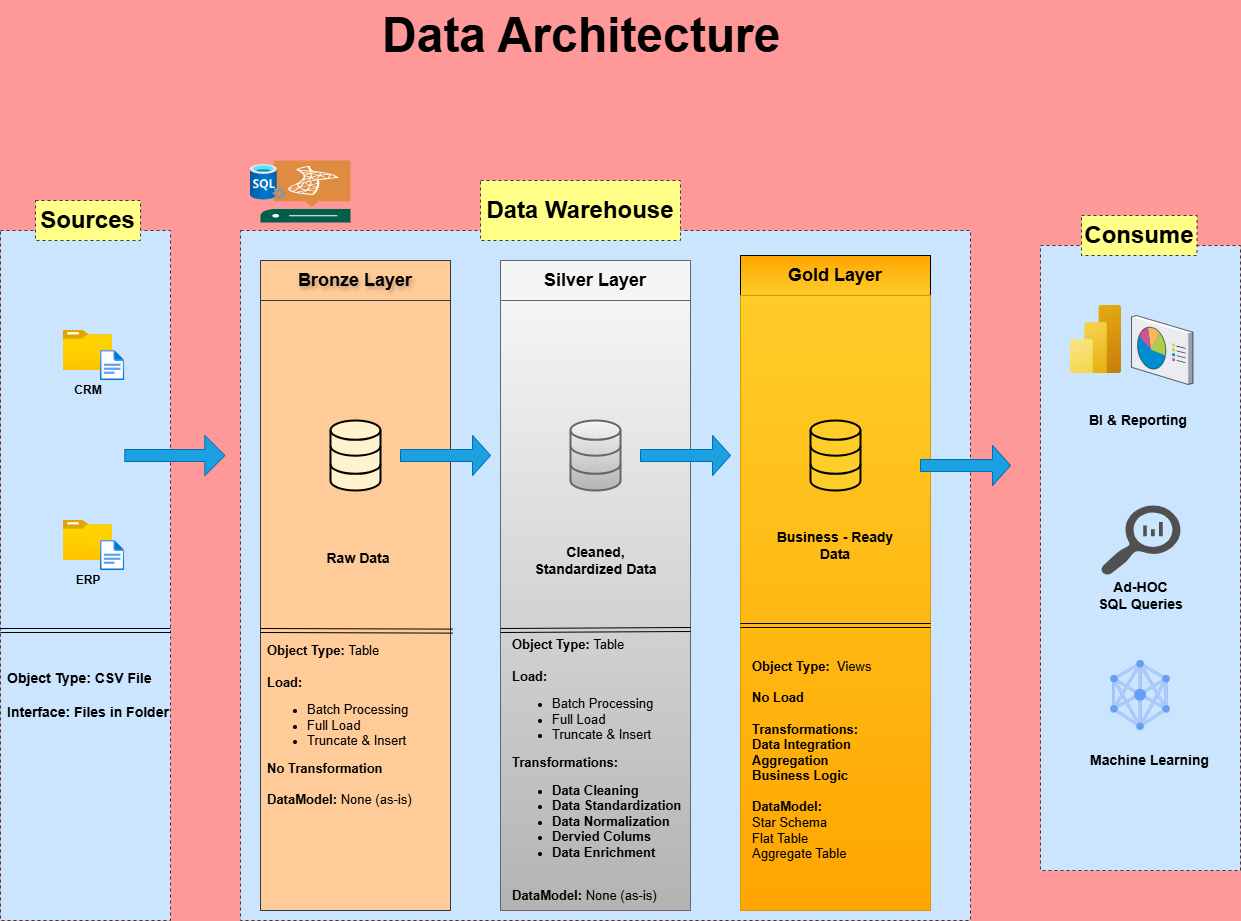

The diagram above was exported from draw.io. Its source (the exported page's mxGraphModel, read from the mxfile embedded in the PNG):
<mxGraphModel dx="2292" dy="1716" grid="0" gridSize="10" guides="1" tooltips="1" connect="1" arrows="1" fold="1" page="0" pageScale="1" pageWidth="827" pageHeight="1169" background="#FF9999" math="0" shadow="0" adaptiveColors="simple">
  <root>
    <mxCell id="0" />
    <mxCell id="1" parent="0" />
    <mxCell id="1GYG8D5FgDQ7bZXCQsa2-1" parent="1" style="rounded=0;whiteSpace=wrap;html=1;dashed=1;fillColor=#cce5ff;strokeColor=#36393d;" value="" vertex="1">
      <mxGeometry height="690" width="170" x="-130" y="80" as="geometry" />
    </mxCell>
    <mxCell id="1GYG8D5FgDQ7bZXCQsa2-2" parent="1" style="rounded=0;whiteSpace=wrap;html=1;fillColor=#ffff88;fontSize=24;dashed=1;strokeColor=#36393d;" value="&lt;b&gt;Sources&lt;/b&gt;" vertex="1">
      <mxGeometry height="40" width="105" x="-95" y="50" as="geometry" />
    </mxCell>
    <mxCell id="1GYG8D5FgDQ7bZXCQsa2-5" parent="1" style="rounded=0;whiteSpace=wrap;html=1;dashed=1;strokeColor=#36393d;fillColor=#cce5ff;" value="" vertex="1">
      <mxGeometry height="690" width="730" x="110" y="80" as="geometry" />
    </mxCell>
    <mxCell id="1GYG8D5FgDQ7bZXCQsa2-6" parent="1" style="rounded=0;whiteSpace=wrap;html=1;fillColor=#ffff88;fontSize=24;dashed=1;strokeColor=#36393d;" value="&lt;b&gt;Data Warehouse&lt;/b&gt;" vertex="1">
      <mxGeometry height="60" width="200" x="350" y="30" as="geometry" />
    </mxCell>
    <mxCell id="1GYG8D5FgDQ7bZXCQsa2-7" parent="1" style="rounded=0;whiteSpace=wrap;html=1;dashed=1;strokeColor=#36393d;fillColor=#cce5ff;" value="" vertex="1">
      <mxGeometry height="625" width="200" x="910" y="95" as="geometry" />
    </mxCell>
    <mxCell id="1GYG8D5FgDQ7bZXCQsa2-8" parent="1" style="rounded=0;whiteSpace=wrap;html=1;fillColor=#ffff88;fontSize=24;dashed=1;strokeColor=#36393d;" value="&lt;b&gt;Consume&lt;/b&gt;" vertex="1">
      <mxGeometry height="40" width="115.5" x="951" y="65" as="geometry" />
    </mxCell>
    <mxCell id="1GYG8D5FgDQ7bZXCQsa2-9" parent="1" style="rounded=0;whiteSpace=wrap;html=1;fillColor=#ffcc99;strokeColor=#36393d;gradientDirection=north;fillStyle=auto;textShadow=1;" value="&lt;b&gt;&lt;font style=&quot;font-size: 18px;&quot;&gt;Bronze&amp;nbsp;Layer&lt;/font&gt;&lt;/b&gt;" vertex="1">
      <mxGeometry height="40" width="190" x="130" y="110" as="geometry" />
    </mxCell>
    <mxCell id="1GYG8D5FgDQ7bZXCQsa2-10" parent="1" style="rounded=0;whiteSpace=wrap;html=1;fillColor=#f5f5f5;strokeColor=#666666;gradientColor=none;gradientDirection=radial;" value="&lt;b&gt;&lt;font style=&quot;font-size: 18px;&quot;&gt;Silver&amp;nbsp;&lt;span style=&quot;background-color: transparent;&quot;&gt;Layer&lt;/span&gt;&lt;/font&gt;&lt;/b&gt;" vertex="1">
      <mxGeometry height="40" width="190" x="370" y="110" as="geometry" />
    </mxCell>
    <mxCell id="1GYG8D5FgDQ7bZXCQsa2-11" parent="1" style="rounded=0;whiteSpace=wrap;html=1;fillColor=#ffcd28;strokeColor=light-dark(#000000,#996500);gradientColor=#ffa500;gradientDirection=north;" value="&lt;b&gt;&lt;font style=&quot;font-size: 18px;&quot;&gt;Gold&amp;nbsp;&lt;span style=&quot;background-color: transparent;&quot;&gt;Layer&lt;/span&gt;&lt;/font&gt;&lt;/b&gt;" vertex="1">
      <mxGeometry height="40" width="190" x="610" y="105" as="geometry" />
    </mxCell>
    <mxCell id="1GYG8D5FgDQ7bZXCQsa2-12" parent="1" style="rounded=0;whiteSpace=wrap;html=1;fillColor=#ffcc99;strokeColor=#36393d;" value="" vertex="1">
      <mxGeometry height="610" width="190" x="130" y="150" as="geometry" />
    </mxCell>
    <mxCell id="1GYG8D5FgDQ7bZXCQsa2-13" parent="1" style="rounded=0;whiteSpace=wrap;html=1;fillColor=#f5f5f5;gradientColor=#b3b3b3;strokeColor=#666666;" value="" vertex="1">
      <mxGeometry height="610" width="190" x="370" y="150" as="geometry" />
    </mxCell>
    <mxCell id="1GYG8D5FgDQ7bZXCQsa2-14" parent="1" style="rounded=0;whiteSpace=wrap;html=1;fillColor=#ffcd28;gradientColor=#ffa500;strokeColor=#d79b00;" value="" vertex="1">
      <mxGeometry height="615" width="190" x="610" y="145" as="geometry" />
    </mxCell>
    <mxCell id="1GYG8D5FgDQ7bZXCQsa2-15" parent="1" style="image;aspect=fixed;html=1;points=[];align=center;fontSize=12;image=img/lib/azure2/general/Folder_Blank.svg;" value="" vertex="1">
      <mxGeometry height="40" width="49.29" x="-67.14" y="180" as="geometry" />
    </mxCell>
    <mxCell id="1GYG8D5FgDQ7bZXCQsa2-16" parent="1" style="image;aspect=fixed;html=1;points=[];align=center;fontSize=12;image=img/lib/azure2/general/File.svg;" value="" vertex="1">
      <mxGeometry height="30" width="24.35" x="-29.999999999999986" y="200" as="geometry" />
    </mxCell>
    <mxCell id="1GYG8D5FgDQ7bZXCQsa2-18" parent="1" style="rounded=0;whiteSpace=wrap;html=1;strokeColor=none;fillColor=none;" value="&lt;b&gt;CRM&lt;/b&gt;" vertex="1">
      <mxGeometry height="20" width="50" x="-67.14" y="230" as="geometry" />
    </mxCell>
    <mxCell id="1GYG8D5FgDQ7bZXCQsa2-21" parent="1" style="image;aspect=fixed;html=1;points=[];align=center;fontSize=12;image=img/lib/azure2/general/Folder_Blank.svg;" value="" vertex="1">
      <mxGeometry height="40" width="49.29" x="-67.14" y="370" as="geometry" />
    </mxCell>
    <mxCell id="1GYG8D5FgDQ7bZXCQsa2-22" parent="1" style="image;aspect=fixed;html=1;points=[];align=center;fontSize=12;image=img/lib/azure2/general/File.svg;" value="" vertex="1">
      <mxGeometry height="30" width="24.35" x="-29.999999999999986" y="390" as="geometry" />
    </mxCell>
    <mxCell id="1GYG8D5FgDQ7bZXCQsa2-23" parent="1" style="rounded=0;whiteSpace=wrap;html=1;strokeColor=none;fillColor=none;" value="&lt;b&gt;ERP&lt;/b&gt;" vertex="1">
      <mxGeometry height="20" width="50" x="-67.14" y="420" as="geometry" />
    </mxCell>
    <mxCell id="1GYG8D5FgDQ7bZXCQsa2-31" edge="1" parent="1" style="shape=link;html=1;rounded=0;" value="">
      <mxGeometry relative="1" width="100" as="geometry">
        <mxPoint x="-130" y="480" as="sourcePoint" />
        <mxPoint x="40" y="480" as="targetPoint" />
      </mxGeometry>
    </mxCell>
    <mxCell id="1GYG8D5FgDQ7bZXCQsa2-32" parent="1" style="text;html=1;whiteSpace=wrap;strokeColor=none;fillColor=none;align=center;verticalAlign=middle;rounded=0;" value="&lt;div style=&quot;text-align: justify;&quot;&gt;&lt;b style=&quot;font-size: 14px; background-color: transparent; color: light-dark(rgb(0, 0, 0), rgb(255, 255, 255));&quot;&gt;Object Type: CSV File&lt;/b&gt;&lt;/div&gt;&lt;div style=&quot;text-align: justify;&quot;&gt;&lt;font style=&quot;font-size: 14px;&quot;&gt;&lt;b&gt;&lt;br&gt;&lt;/b&gt;&lt;/font&gt;&lt;/div&gt;&lt;div style=&quot;text-align: justify;&quot;&gt;&lt;font style=&quot;font-size: 14px;&quot;&gt;&lt;b&gt;Interface: Files in Folder&lt;/b&gt;&lt;/font&gt;&lt;/div&gt;" vertex="1">
      <mxGeometry height="130" width="170" x="-127.14" y="480" as="geometry" />
    </mxCell>
    <mxCell id="1GYG8D5FgDQ7bZXCQsa2-37" parent="1" style="html=1;verticalLabelPosition=bottom;align=center;labelBackgroundColor=#ffffff;verticalAlign=top;strokeWidth=2;strokeColor=light-dark(#000000,#FFB366);shadow=0;dashed=0;shape=mxgraph.ios7.icons.data;fillColor=light-dark(#FFF2CC,#FFE599);" value="" vertex="1">
      <mxGeometry height="70" width="50" x="200" y="270" as="geometry" />
    </mxCell>
    <mxCell id="1GYG8D5FgDQ7bZXCQsa2-38" parent="1" style="html=1;verticalLabelPosition=bottom;align=center;labelBackgroundColor=#ffffff;verticalAlign=top;strokeWidth=2;strokeColor=#666666;shadow=0;dashed=0;shape=mxgraph.ios7.icons.data;fillColor=#f5f5f5;gradientColor=#b3b3b3;" value="" vertex="1">
      <mxGeometry height="70" width="50" x="440" y="270" as="geometry" />
    </mxCell>
    <mxCell id="1GYG8D5FgDQ7bZXCQsa2-39" parent="1" style="html=1;verticalLabelPosition=bottom;align=center;labelBackgroundColor=#ffffff;verticalAlign=top;strokeWidth=2;strokeColor=default;shadow=0;dashed=0;shape=mxgraph.ios7.icons.data;fillColor=#ffcd28;gradientColor=none;" value="" vertex="1">
      <mxGeometry height="70" width="50" x="680" y="270" as="geometry" />
    </mxCell>
    <mxCell id="1GYG8D5FgDQ7bZXCQsa2-40" parent="1" style="shape=singleArrow;whiteSpace=wrap;html=1;fillColor=#1ba1e2;fontColor=#ffffff;strokeColor=#006EAF;" value="" vertex="1">
      <mxGeometry height="40" width="100" x="-5.65" y="285" as="geometry" />
    </mxCell>
    <mxCell id="1GYG8D5FgDQ7bZXCQsa2-41" parent="1" style="shape=singleArrow;whiteSpace=wrap;html=1;fillColor=#1ba1e2;fontColor=#ffffff;strokeColor=#006EAF;" value="" vertex="1">
      <mxGeometry height="40" width="90" x="270" y="285" as="geometry" />
    </mxCell>
    <mxCell id="1GYG8D5FgDQ7bZXCQsa2-42" parent="1" style="shape=singleArrow;whiteSpace=wrap;html=1;fillColor=#1ba1e2;fontColor=#ffffff;strokeColor=#006EAF;" value="" vertex="1">
      <mxGeometry height="40" width="90" x="510" y="285" as="geometry" />
    </mxCell>
    <mxCell id="1GYG8D5FgDQ7bZXCQsa2-43" parent="1" style="shape=singleArrow;whiteSpace=wrap;html=1;fillColor=#1ba1e2;fontColor=#ffffff;strokeColor=#006EAF;" value="" vertex="1">
      <mxGeometry height="40" width="90" x="790" y="295" as="geometry" />
    </mxCell>
    <mxCell id="1GYG8D5FgDQ7bZXCQsa2-46" parent="1" style="text;html=1;whiteSpace=wrap;strokeColor=none;fillColor=none;align=center;verticalAlign=middle;rounded=0;" value="&lt;b&gt;&lt;font style=&quot;font-size: 14px;&quot;&gt;Raw Data&lt;/font&gt;&lt;/b&gt;" vertex="1">
      <mxGeometry height="80" width="150" x="152.5" y="367.5" as="geometry" />
    </mxCell>
    <mxCell id="1GYG8D5FgDQ7bZXCQsa2-47" parent="1" style="text;html=1;whiteSpace=wrap;strokeColor=none;fillColor=none;align=center;verticalAlign=middle;rounded=0;" value="&lt;font style=&quot;font-size: 14px;&quot;&gt;&lt;b&gt;Cleaned, Standardized Data&lt;/b&gt;&lt;/font&gt;" vertex="1">
      <mxGeometry height="80" width="135" x="397.5" y="370" as="geometry" />
    </mxCell>
    <mxCell id="1GYG8D5FgDQ7bZXCQsa2-48" parent="1" style="text;html=1;whiteSpace=wrap;strokeColor=none;fillColor=none;align=center;verticalAlign=middle;rounded=0;" value="&lt;b&gt;&lt;font style=&quot;font-size: 14px;&quot;&gt;Business - Ready Data&lt;/font&gt;&lt;/b&gt;" vertex="1">
      <mxGeometry height="80" width="150" x="630" y="355" as="geometry" />
    </mxCell>
    <mxCell id="1GYG8D5FgDQ7bZXCQsa2-49" edge="1" parent="1" style="shape=link;html=1;rounded=0;entryX=1.012;entryY=0.542;entryDx=0;entryDy=0;entryPerimeter=0;" target="1GYG8D5FgDQ7bZXCQsa2-12" value="">
      <mxGeometry relative="1" width="100" as="geometry">
        <mxPoint x="130" y="480" as="sourcePoint" />
        <mxPoint x="290" y="479" as="targetPoint" />
      </mxGeometry>
    </mxCell>
    <mxCell id="1GYG8D5FgDQ7bZXCQsa2-50" parent="1" style="text;html=1;whiteSpace=wrap;strokeColor=none;fillColor=none;align=left;verticalAlign=middle;rounded=0;" value="&lt;div style=&quot;text-align: justify;&quot;&gt;&lt;b style=&quot;font-size: 13px; background-color: transparent; color: light-dark(rgb(0, 0, 0), rgb(255, 255, 255));&quot;&gt;Object Type:&lt;/b&gt;&lt;span style=&quot;font-size: 13px; background-color: transparent; color: light-dark(rgb(0, 0, 0), rgb(255, 255, 255));&quot;&gt;&amp;nbsp;Table&lt;/span&gt;&lt;/div&gt;&lt;div style=&quot;text-align: justify;&quot;&gt;&lt;b&gt;&lt;font style=&quot;font-size: 13px;&quot;&gt;&lt;br&gt;&lt;/font&gt;&lt;/b&gt;&lt;/div&gt;&lt;div style=&quot;text-align: justify;&quot;&gt;&lt;font style=&quot;font-size: 13px;&quot;&gt;&lt;b style=&quot;&quot;&gt;Load:&lt;/b&gt;&amp;nbsp;&lt;/font&gt;&lt;/div&gt;&lt;div style=&quot;text-align: justify;&quot;&gt;&lt;ul&gt;&lt;li&gt;&lt;font style=&quot;font-size: 13px;&quot;&gt;Batch Processing&lt;/font&gt;&lt;/li&gt;&lt;li&gt;&lt;span style=&quot;font-size: 13px;&quot;&gt;Full Load&lt;/span&gt;&lt;/li&gt;&lt;li&gt;&lt;span style=&quot;font-size: 13px;&quot;&gt;Truncate &amp;amp; Insert&lt;/span&gt;&lt;/li&gt;&lt;/ul&gt;&lt;span style=&quot;font-size: 13px;&quot;&gt;&lt;b&gt;No Transformation&lt;/b&gt;&lt;/span&gt;&lt;/div&gt;&lt;div style=&quot;text-align: justify;&quot;&gt;&lt;span style=&quot;font-size: 13px;&quot;&gt;&lt;br&gt;&lt;/span&gt;&lt;/div&gt;&lt;div style=&quot;text-align: justify;&quot;&gt;&lt;span style=&quot;font-size: 13px;&quot;&gt;&lt;b&gt;DataModel:&lt;/b&gt; None (as-is)&lt;/span&gt;&lt;/div&gt;" vertex="1">
      <mxGeometry height="270" width="185" x="135" y="440" as="geometry" />
    </mxCell>
    <mxCell id="1GYG8D5FgDQ7bZXCQsa2-51" edge="1" parent="1" style="shape=link;html=1;rounded=0;" value="">
      <mxGeometry relative="1" width="100" as="geometry">
        <mxPoint x="370" y="480" as="sourcePoint" />
        <mxPoint x="560" y="479" as="targetPoint" />
      </mxGeometry>
    </mxCell>
    <mxCell id="1GYG8D5FgDQ7bZXCQsa2-52" parent="1" style="text;html=1;whiteSpace=wrap;strokeColor=none;fillColor=none;align=left;verticalAlign=middle;rounded=0;" value="&lt;div style=&quot;&quot;&gt;&lt;b style=&quot;font-size: 13px; background-color: transparent; color: light-dark(rgb(0, 0, 0), rgb(255, 255, 255));&quot;&gt;Object Type:&lt;/b&gt;&lt;span style=&quot;font-size: 13px; background-color: transparent; color: light-dark(rgb(0, 0, 0), rgb(255, 255, 255));&quot;&gt;&amp;nbsp;Table&lt;/span&gt;&lt;/div&gt;&lt;div style=&quot;&quot;&gt;&lt;b&gt;&lt;font style=&quot;font-size: 13px;&quot;&gt;&lt;br&gt;&lt;/font&gt;&lt;/b&gt;&lt;/div&gt;&lt;div style=&quot;&quot;&gt;&lt;font style=&quot;font-size: 13px;&quot;&gt;&lt;b style=&quot;&quot;&gt;Load:&lt;/b&gt;&amp;nbsp;&lt;/font&gt;&lt;/div&gt;&lt;div style=&quot;&quot;&gt;&lt;ul&gt;&lt;li&gt;&lt;font style=&quot;font-size: 13px;&quot;&gt;Batch Processing&lt;/font&gt;&lt;/li&gt;&lt;li&gt;&lt;span style=&quot;font-size: 13px;&quot;&gt;Full Load&lt;/span&gt;&lt;/li&gt;&lt;li&gt;&lt;span style=&quot;font-size: 13px;&quot;&gt;Truncate &amp;amp; Insert&lt;/span&gt;&lt;/li&gt;&lt;/ul&gt;&lt;span style=&quot;font-size: 13px;&quot;&gt;&lt;b&gt;Transformations:&lt;/b&gt;&lt;/span&gt;&lt;/div&gt;&lt;div style=&quot;&quot;&gt;&lt;ul&gt;&lt;li&gt;&lt;span style=&quot;font-size: 13px;&quot;&gt;&lt;b&gt;Data Cleaning&lt;/b&gt;&lt;/span&gt;&lt;/li&gt;&lt;li&gt;&lt;span style=&quot;font-size: 13px;&quot;&gt;&lt;b&gt;Data Standardization&lt;/b&gt;&lt;/span&gt;&lt;/li&gt;&lt;li&gt;&lt;span style=&quot;font-size: 13px;&quot;&gt;&lt;b&gt;Data Normalization&lt;/b&gt;&lt;/span&gt;&lt;/li&gt;&lt;li&gt;&lt;span style=&quot;font-size: 13px;&quot;&gt;&lt;b&gt;Dervied Colums&lt;/b&gt;&lt;/span&gt;&lt;/li&gt;&lt;li&gt;&lt;span style=&quot;font-size: 13px;&quot;&gt;&lt;b&gt;Data Enrichment&lt;/b&gt;&lt;/span&gt;&lt;/li&gt;&lt;/ul&gt;&lt;/div&gt;&lt;div style=&quot;&quot;&gt;&lt;span style=&quot;font-size: 13px;&quot;&gt;&lt;br&gt;&lt;/span&gt;&lt;/div&gt;&lt;div style=&quot;&quot;&gt;&lt;span style=&quot;font-size: 13px;&quot;&gt;&lt;b&gt;DataModel:&lt;/b&gt; None (as-is)&lt;/span&gt;&lt;/div&gt;" vertex="1">
      <mxGeometry height="280" width="190" x="380" y="480" as="geometry" />
    </mxCell>
    <mxCell id="1GYG8D5FgDQ7bZXCQsa2-53" edge="1" parent="1" style="shape=link;html=1;rounded=0;" value="">
      <mxGeometry relative="1" width="100" as="geometry">
        <mxPoint x="610" y="475" as="sourcePoint" />
        <mxPoint x="800" y="475" as="targetPoint" />
      </mxGeometry>
    </mxCell>
    <mxCell id="1GYG8D5FgDQ7bZXCQsa2-54" parent="1" style="text;html=1;whiteSpace=wrap;strokeColor=none;fillColor=none;align=left;verticalAlign=middle;rounded=0;" value="&lt;div style=&quot;text-align: justify;&quot;&gt;&lt;b style=&quot;font-size: 13px; background-color: transparent; color: light-dark(rgb(0, 0, 0), rgb(255, 255, 255));&quot;&gt;Object Type:&lt;/b&gt;&lt;span style=&quot;font-size: 13px; background-color: transparent; color: light-dark(rgb(0, 0, 0), rgb(255, 255, 255));&quot;&gt;&amp;nbsp; Views&lt;/span&gt;&lt;/div&gt;&lt;div style=&quot;text-align: justify;&quot;&gt;&lt;b&gt;&lt;font style=&quot;font-size: 13px;&quot;&gt;&lt;br&gt;&lt;/font&gt;&lt;/b&gt;&lt;/div&gt;&lt;div style=&quot;text-align: justify;&quot;&gt;&lt;font style=&quot;font-size: 13px;&quot;&gt;&lt;b style=&quot;&quot;&gt;No Load&lt;/b&gt;&lt;/font&gt;&lt;/div&gt;&lt;div style=&quot;text-align: justify;&quot;&gt;&lt;font style=&quot;font-size: 13px;&quot;&gt;&lt;b style=&quot;&quot;&gt;&lt;br&gt;&lt;/b&gt;&lt;/font&gt;&lt;/div&gt;&lt;div style=&quot;text-align: justify;&quot;&gt;&lt;span style=&quot;font-size: 13px;&quot;&gt;&lt;b&gt;Transformations:&lt;/b&gt;&lt;/span&gt;&lt;/div&gt;&lt;div style=&quot;text-align: justify;&quot;&gt;&lt;span style=&quot;font-size: 13px;&quot;&gt;&lt;b&gt;Data Integration&lt;/b&gt;&lt;/span&gt;&lt;/div&gt;&lt;div style=&quot;text-align: justify;&quot;&gt;&lt;span style=&quot;font-size: 13px;&quot;&gt;&lt;b&gt;Aggregation&lt;/b&gt;&lt;/span&gt;&lt;/div&gt;&lt;div style=&quot;text-align: justify;&quot;&gt;&lt;span style=&quot;font-size: 13px;&quot;&gt;&lt;b&gt;Business Logic&lt;/b&gt;&lt;/span&gt;&lt;/div&gt;&lt;div style=&quot;text-align: justify;&quot;&gt;&lt;span style=&quot;font-size: 13px;&quot;&gt;&lt;br&gt;&lt;/span&gt;&lt;/div&gt;&lt;div style=&quot;text-align: justify;&quot;&gt;&lt;span style=&quot;font-size: 13px;&quot;&gt;&lt;b&gt;DataModel:&lt;/b&gt;&amp;nbsp;&lt;/span&gt;&lt;/div&gt;&lt;div style=&quot;text-align: justify;&quot;&gt;&lt;span style=&quot;font-size: 13px;&quot;&gt;Star Schema&lt;/span&gt;&lt;/div&gt;&lt;div style=&quot;text-align: justify;&quot;&gt;&lt;span style=&quot;font-size: 13px;&quot;&gt;Flat Table&lt;/span&gt;&lt;/div&gt;&lt;div style=&quot;text-align: justify;&quot;&gt;&lt;span style=&quot;font-size: 13px;&quot;&gt;Aggregate Table&lt;/span&gt;&lt;/div&gt;" vertex="1">
      <mxGeometry height="220" width="200" x="620" y="500" as="geometry" />
    </mxCell>
    <mxCell id="1GYG8D5FgDQ7bZXCQsa2-55" parent="1" style="image;aspect=fixed;html=1;points=[];align=center;fontSize=12;image=img/lib/azure2/analytics/Power_BI_Embedded.svg;" value="" vertex="1">
      <mxGeometry height="68" width="51" x="940" y="155" as="geometry" />
    </mxCell>
    <mxCell id="1GYG8D5FgDQ7bZXCQsa2-58" parent="1" style="verticalLabelPosition=bottom;sketch=0;aspect=fixed;html=1;verticalAlign=top;strokeColor=none;align=center;outlineConnect=0;shape=mxgraph.citrix.reporting;" value="" vertex="1">
      <mxGeometry height="69" width="61.5" x="1001" y="165" as="geometry" />
    </mxCell>
    <mxCell id="1GYG8D5FgDQ7bZXCQsa2-59" parent="1" style="text;html=1;whiteSpace=wrap;strokeColor=none;fillColor=none;align=center;verticalAlign=middle;rounded=0;fontSize=14;fontStyle=1" value="BI &amp;amp; Reporting" vertex="1">
      <mxGeometry height="50" width="100" x="957.5" y="245" as="geometry" />
    </mxCell>
    <mxCell id="1GYG8D5FgDQ7bZXCQsa2-60" parent="1" style="sketch=0;pointerEvents=1;shadow=0;dashed=0;html=1;strokeColor=none;labelPosition=center;verticalLabelPosition=bottom;verticalAlign=top;align=center;fillColor=light-dark(#505050,#3399FF);shape=mxgraph.mscae.oms.log_search" value="" vertex="1">
      <mxGeometry height="70" width="80" x="970" y="355" as="geometry" />
    </mxCell>
    <mxCell id="1GYG8D5FgDQ7bZXCQsa2-61" parent="1" style="text;html=1;whiteSpace=wrap;strokeColor=none;fillColor=none;align=center;verticalAlign=middle;rounded=0;fontStyle=1;fontSize=14;" value="Ad-HOC&lt;div&gt;SQL Queries&lt;/div&gt;" vertex="1">
      <mxGeometry height="75" width="97" x="961.5" y="407.5" as="geometry" />
    </mxCell>
    <mxCell id="1GYG8D5FgDQ7bZXCQsa2-62" parent="1" style="editableCssRules=.*;html=1;shape=image;verticalLabelPosition=bottom;labelBackgroundColor=#ffffff;verticalAlign=top;aspect=fixed;imageAspect=0;image=data:image/svg+xml,(base64 omitted: 2764 chars);" value="" vertex="1">
      <mxGeometry height="70" width="59.5" x="980.25" y="510" as="geometry" />
    </mxCell>
    <mxCell id="1GYG8D5FgDQ7bZXCQsa2-63" parent="1" style="text;html=1;whiteSpace=wrap;strokeColor=none;fillColor=none;align=center;verticalAlign=middle;rounded=0;fontSize=14;fontStyle=1" value="Machine Learning" vertex="1">
      <mxGeometry height="30" width="122.5" x="957.5" y="595" as="geometry" />
    </mxCell>
    <mxCell id="1GYG8D5FgDQ7bZXCQsa2-64" parent="1" style="sketch=0;pointerEvents=1;shadow=0;dashed=0;html=1;strokeColor=none;fillColor=light-dark(#005F4B,#66B2FF);labelPosition=center;verticalLabelPosition=bottom;verticalAlign=top;align=center;outlineConnect=0;shape=mxgraph.veeam2.sql_server;" value="" vertex="1">
      <mxGeometry height="62" width="90" x="130" y="10" as="geometry" />
    </mxCell>
    <mxCell id="1GYG8D5FgDQ7bZXCQsa2-65" parent="1" style="image;aspect=fixed;html=1;points=[];align=center;fontSize=12;image=img/lib/azure2/databases/SQL_Server.svg;" value="" vertex="1">
      <mxGeometry height="36" width="36" x="120" y="14" as="geometry" />
    </mxCell>
    <mxCell id="1GYG8D5FgDQ7bZXCQsa2-67" parent="1" style="text;html=1;whiteSpace=wrap;overflow=hidden;rounded=0;fontSize=24;" value="&lt;h1 style=&quot;margin-top: 0px;&quot;&gt;Data Architecture&lt;/h1&gt;" vertex="1">
      <mxGeometry height="90" width="450" x="250" y="-150" as="geometry" />
    </mxCell>
  </root>
</mxGraphModel>